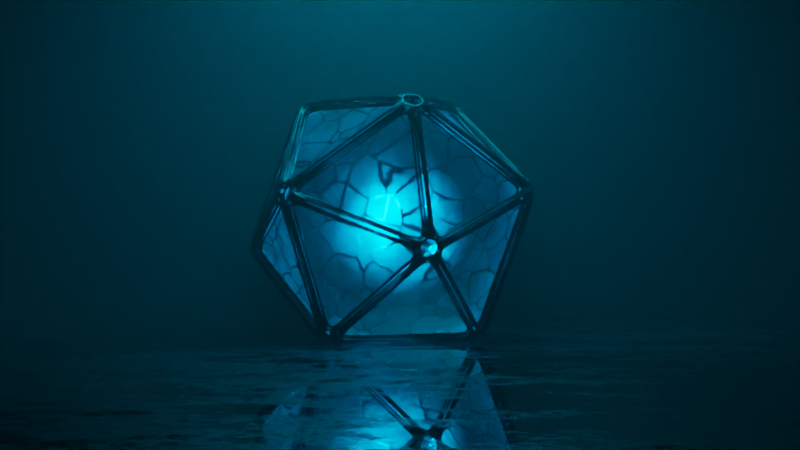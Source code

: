 # Source: pentgon.blend  (saved by Blender 2.83.18; exported with 4.5.12 LTS)
import bpy
from mathutils import Matrix  # noqa: F401  (used for matrix-valued properties, if any)

bpy.ops.wm.read_factory_settings(use_empty=True)
scene = bpy.context.scene
scene.name = 'Scene'

# ---- collections
col_collection = bpy.data.collections.new('Collection'); scene.collection.children.link(col_collection)

# ---- materials (node trees are filled in below, after node groups)
mat_material_003 = bpy.data.materials.new('Material.003')
mat_material_004 = bpy.data.materials.new('Material.004')
mat_material_001 = bpy.data.materials.new('Material.001')
mat_material_002 = bpy.data.materials.new('Material.002')
mat_material_005 = bpy.data.materials.new('Material.005')

# ---- material node trees
mat_material_003.use_nodes = True; mat_material_003.node_tree.nodes.clear()
_N = mat_material_003.node_tree.nodes; _L = mat_material_003.node_tree.links
n0 = _N.new('ShaderNodeOutputMaterial'); n0.name = 'Material Output'; n0.location = (300, 300)
n1 = _N.new('ShaderNodeBsdfPrincipled'); n1.name = 'Principled BSDF'; n1.location = (5, 278)
n1.distribution = 'GGX'
n1.subsurface_method = 'BURLEY'
n1.inputs[0].default_value = (0.0998, 0.0998, 0.0998, 1.0)
n1.inputs[1].default_value = 1.0
n1.inputs[3].default_value = 1.45
n1.inputs[27].default_value = (0.0, 0.0, 0.0, 1.0)
n1.inputs[28].default_value = 1.0
n2 = _N.new('ShaderNodeValToRGB'); n2.name = 'ColorRamp'; n2.location = (-295, 98)
while len(n2.color_ramp.elements) > 1: n2.color_ramp.elements.remove(n2.color_ramp.elements[-1])
n2.color_ramp.elements[0].position = 0.0; n2.color_ramp.elements[0].color = (0.2598, 0.2598, 0.2598, 1.0)
_e = n2.color_ramp.elements.new(1.0); _e.color = (1.0, 1.0, 1.0, 1.0)
n3 = _N.new('ShaderNodeMapping'); n3.name = 'Mapping'; n3.location = (-845, 89)
n3.width = 240
n4 = _N.new('ShaderNodeTexNoise'); n4.name = 'Musgrave Texture'; n4.location = (-555, 84)
n4.width = 150
n4.normalize = False
n4.inputs[3].default_value = 14.0
n4.inputs[4].default_value = 1.0
n5 = _N.new('ShaderNodeTexCoord'); n5.name = 'Texture Coordinate'; n5.location = (-1055, 72)
_L.new(n1.outputs[0], n0.inputs[0])
_L.new(n2.outputs[0], n1.inputs[2])
_L.new(n3.outputs[0], n4.inputs[0])
_L.new(n4.outputs[0], n2.inputs[0])
_L.new(n5.outputs[3], n3.inputs[0])
n0.is_active_output = True
mat_material_004.use_nodes = True; mat_material_004.node_tree.nodes.clear()
_N = mat_material_004.node_tree.nodes; _L = mat_material_004.node_tree.links
n0 = _N.new('ShaderNodeBsdfPrincipled'); n0.name = 'Principled BSDF'; n0.location = (10, 300)
n0.distribution = 'GGX'
n0.subsurface_method = 'BURLEY'
n0.inputs[0].default_value = (0.08813, 0.08813, 0.08813, 1.0)
n0.inputs[1].default_value = 1.0
n0.inputs[3].default_value = 1.45
n0.inputs[27].default_value = (0.0, 0.0, 0.0, 1.0)
n0.inputs[28].default_value = 1.0
n1 = _N.new('ShaderNodeOutputMaterial'); n1.name = 'Material Output'; n1.location = (300, 300)
n2 = _N.new('ShaderNodeTexNoise'); n2.name = 'Musgrave Texture'; n2.location = (-528, 100)
n2.width = 150
n2.normalize = False
n2.inputs[2].default_value = 3.0
n2.inputs[3].default_value = 14.0
n2.inputs[4].default_value = 0.933
n3 = _N.new('ShaderNodeMapping'); n3.name = 'Mapping'; n3.location = (-818, 106)
n3.width = 240
n4 = _N.new('ShaderNodeTexCoord'); n4.name = 'Texture Coordinate'; n4.location = (-1028, 89)
n5 = _N.new('ShaderNodeValToRGB'); n5.name = 'ColorRamp'; n5.location = (-298, 106)
while len(n5.color_ramp.elements) > 1: n5.color_ramp.elements.remove(n5.color_ramp.elements[-1])
n5.color_ramp.elements[0].position = 0.0; n5.color_ramp.elements[0].color = (0.0, 0.0, 0.0, 1.0)
_e = n5.color_ramp.elements.new(1.0); _e.color = (1.0, 1.0, 1.0, 1.0)
_L.new(n0.outputs[0], n1.inputs[0])
_L.new(n5.outputs[0], n0.inputs[2])
_L.new(n3.outputs[0], n2.inputs[0])
_L.new(n2.outputs[0], n5.inputs[0])
_L.new(n4.outputs[3], n3.inputs[0])
n1.is_active_output = True
mat_material_001.use_nodes = True; mat_material_001.node_tree.nodes.clear()
_N = mat_material_001.node_tree.nodes; _L = mat_material_001.node_tree.links
n0 = _N.new('ShaderNodeTexCoord'); n0.name = 'Texture Coordinate'; n0.location = (-1038, 96)
n1 = _N.new('ShaderNodeMapping'); n1.name = 'Mapping'; n1.location = (-825, 127)
n1.width = 240
n2 = _N.new('ShaderNodeTexNoise'); n2.name = 'Noise Texture'; n2.location = (-538, 105)
n2.inputs[3].default_value = 0.0
n3 = _N.new('ShaderNodeTexNoise'); n3.name = 'Musgrave Texture'; n3.location = (-539, -147)
n3.width = 150
n3.normalize = False
n3.inputs[3].default_value = 14.0
n3.inputs[4].default_value = 1.0
n4 = _N.new('ShaderNodeBsdfPrincipled'); n4.name = 'Principled BSDF'; n4.location = (644, 510)
n4.distribution = 'GGX'
n4.subsurface_method = 'BURLEY'
n4.inputs[3].default_value = 1.45
n4.inputs[18].default_value = 1.0
n4.inputs[27].default_value = (0.0, 0.0, 0.0, 1.0)
n4.inputs[28].default_value = 1.0
n5 = _N.new('ShaderNodeOutputMaterial'); n5.name = 'Material Output'; n5.location = (934, 510)
n6 = _N.new('ShaderNodeValToRGB'); n6.name = 'ColorRamp.002'; n6.location = (324, 93)
while len(n6.color_ramp.elements) > 1: n6.color_ramp.elements.remove(n6.color_ramp.elements[-1])
n6.color_ramp.elements[0].position = 0.0; n6.color_ramp.elements[0].color = (1.0, 1.0, 1.0, 1.0)
_e = n6.color_ramp.elements.new(0.7319); _e.color = (0.0, 0.0, 0.0, 1.0)
n7 = _N.new('ShaderNodeMix'); n7.name = 'Mix'; n7.location = (-318, 20)
n7.width = 126
n7.data_type = 'RGBA'
n7.inputs[0].default_value = 0.06667
n8 = _N.new('ShaderNodeTexVoronoi'); n8.name = 'Voronoi Texture'; n8.location = (-450, -463)
n8.feature = 'DISTANCE_TO_EDGE'
n9 = _N.new('ShaderNodeMapping'); n9.name = 'Mapping.001'; n9.location = (-740, -473)
n9.width = 240
n10 = _N.new('ShaderNodeTexNoise'); n10.name = 'Noise Texture.001'; n10.location = (-1188, -501)
n10.inputs[3].default_value = 16.0
n11 = _N.new('ShaderNodeMix'); n11.name = 'Mix.001'; n11.location = (-960, -542)
n11.data_type = 'RGBA'
n11.inputs[0].default_value = 0.9133
n12 = _N.new('ShaderNodeTexCoord'); n12.name = 'Texture Coordinate.001'; n12.location = (-1491, -468)
n13 = _N.new('ShaderNodeValToRGB'); n13.name = 'ColorRamp'; n13.location = (-223, -433)
while len(n13.color_ramp.elements) > 1: n13.color_ramp.elements.remove(n13.color_ramp.elements[-1])
n13.color_ramp.elements[0].position = 0.0; n13.color_ramp.elements[0].color = (1.0, 1.0, 1.0, 1.0)
_e = n13.color_ramp.elements.new(0.06159); _e.color = (0.0, 0.0, 0.0, 1.0)
n14 = _N.new('ShaderNodeMix'); n14.name = 'Mix.002'; n14.location = (119, 18)
n14.data_type = 'RGBA'
_L.new(n4.outputs[0], n5.inputs[0])
_L.new(n1.outputs[0], n2.inputs[0])
_L.new(n0.outputs[3], n1.inputs[0])
_L.new(n1.outputs[0], n3.inputs[0])
_L.new(n2.outputs[0], n7.inputs[6])
_L.new(n3.outputs[0], n7.inputs[7])
_L.new(n8.outputs[0], n13.inputs[0])
_L.new(n9.outputs[0], n8.inputs[0])
_L.new(n12.outputs[3], n10.inputs[0])
_L.new(n10.outputs[1], n11.inputs[6])
_L.new(n11.outputs[2], n9.inputs[0])
_L.new(n12.outputs[3], n11.inputs[7])
_L.new(n6.outputs[0], n4.inputs[2])
_L.new(n7.outputs[2], n14.inputs[6])
_L.new(n14.outputs[2], n6.inputs[0])
_L.new(n13.outputs[0], n14.inputs[7])
n5.is_active_output = True
mat_material_002.use_nodes = True; mat_material_002.node_tree.nodes.clear()
_N = mat_material_002.node_tree.nodes; _L = mat_material_002.node_tree.links
n0 = _N.new('ShaderNodeOutputMaterial'); n0.name = 'Material Output'; n0.location = (300, 300)
n1 = _N.new('ShaderNodeEmission'); n1.name = 'Emission'; n1.location = (10, 300)
n1.inputs[0].default_value = (0.0, 0.3201, 0.8, 1.0)
n1.inputs[1].default_value = 200.0
_L.new(n1.outputs[0], n0.inputs[0])
n0.is_active_output = True
mat_material_005.use_nodes = True; mat_material_005.node_tree.nodes.clear()
_N = mat_material_005.node_tree.nodes; _L = mat_material_005.node_tree.links
n0 = _N.new('ShaderNodeVolumePrincipled'); n0.name = 'Principled Volume'; n0.location = (10, 300)
n0.inputs[2].default_value = 0.1
n1 = _N.new('ShaderNodeOutputMaterial'); n1.name = 'Material Output'; n1.location = (300, 300)
_L.new(n0.outputs[0], n1.inputs[1])
n1.is_active_output = True

# ---- world
world_world = bpy.data.worlds.new('World'); scene.world = world_world
world_world.use_nodes = True; world_world.node_tree.nodes.clear()
_N = world_world.node_tree.nodes; _L = world_world.node_tree.links
n0 = _N.new('ShaderNodeOutputWorld'); n0.name = 'World Output'; n0.location = (300, 300)
n1 = _N.new('ShaderNodeBackground'); n1.name = 'Background'; n1.location = (10, 300)
n1.inputs[0].default_value = (0.0, 0.0, 0.0, 1.0)
_L.new(n1.outputs[0], n0.inputs[0])
n0.is_active_output = True
world_world.color = (0.05088, 0.05088, 0.05088)
world_world.use_sun_shadow = False
world_world.sun_shadow_jitter_overblur = 0.0

# ---- cameras
cam_camera = bpy.data.cameras.new('Camera')
cam_camera.lens = 100.0

# ---- lights
light_area = bpy.data.lights.new('Area', 'AREA')
light_area.color = (0.0, 0.6656, 1.0)
light_area.transmission_factor = 0.0
light_area.energy = 471.2
light_area.shadow_soft_size = 2.0
light_area.shadow_maximum_resolution = 0.006
light_area.use_absolute_resolution = True
light_area.size = 2.0
light_area.size_y = 1.0

# ---- meshes
me_icosphere = bpy.data.meshes.new('Icosphere')
me_icosphere.from_pydata([(0.0, 0.0, -1.0), (0.7236, -0.5257, -0.4472), (-0.2764, -0.8506, -0.4472), (-0.8944, 0.0, -0.4472), (-0.2764, 0.8506, -0.4472), (0.7236, 0.5257, -0.4472), (0.2764, -0.8506, 0.4472), (-0.7236, -0.5257, 0.4472), (-0.7236, 0.5257, 0.4472), (0.2764, 0.8506, 0.4472), (0.8944, 0.0, 0.4472), (0.0, 0.0, 1.0)], [], [(0, 1, 2), (1, 0, 5), (0, 2, 3), (0, 3, 4), (0, 4, 5), (1, 5, 10), (2, 1, 6), (3, 2, 7), (4, 3, 8), (5, 4, 9), (1, 10, 6), (2, 6, 7), (3, 7, 8), (4, 8, 9), (5, 9, 10), (6, 10, 11), (7, 6, 11), (8, 7, 11), (9, 8, 11), (10, 9, 11)])
me_icosphere.polygons.foreach_set('use_smooth', [True] * 20)
_uv = me_icosphere.uv_layers.new(name='UVMap')
_uv.uv.foreach_set('vector', [0.8182, 0.0, 0.7273, 0.1575, 0.9091, 0.1575, 0.7273, 0.1575, 0.6364, 0.0, 0.5455, 0.1575, 0.09091, 0.0, 0.0, 0.1575, 0.1818, 0.1575, 0.2727, 0.0, 0.1818, 0.1575, 0.3636, 0.1575, 0.4545, 0.0, 0.3636, 0.1575, 0.5455, 0.1575, 0.7273, 0.1575, 0.5455, 0.1575, 0.6364, 0.3149, 0.9091, 0.1575, 0.7273, 0.1575, 0.8182, 0.3149, 0.1818, 0.1575, 0.0, 0.1575, 0.09091, 0.3149, 0.3636, 0.1575, 0.1818, 0.1575, 0.2727, 0.3149, 0.5455, 0.1575, 0.3636, 0.1575, 0.4545, 0.3149, 0.7273, 0.1575, 0.6364, 0.3149, 0.8182, 0.3149, 0.9091, 0.1575, 0.8182, 0.3149, 1.0, 0.3149, 0.1818, 0.1575, 0.09091, 0.3149, 0.2727, 0.3149, 0.3636, 0.1575, 0.2727, 0.3149, 0.4545, 0.3149, 0.5455, 0.1575, 0.4545, 0.3149, 0.6364, 0.3149, 0.8182, 0.3149, 0.6364, 0.3149, 0.7273, 0.4724, 1.0, 0.3149, 0.8182, 0.3149, 0.9091, 0.4724, 0.2727, 0.3149, 0.09091, 0.3149, 0.1818, 0.4724, 0.4545, 0.3149, 0.2727, 0.3149, 0.3636, 0.4724, 0.6364, 0.3149, 0.4545, 0.3149, 0.5455, 0.4724])
me_icosphere.materials.append(mat_material_003)
me_icosphere.use_remesh_fix_poles = True
me_icosphere.use_remesh_preserve_attributes = False
me_icosphere.use_mirror_vertex_groups = False
me_icosphere.update()
me_plane = bpy.data.meshes.new('Plane')
me_plane.from_pydata([(-1.0, -1.0, 0.0), (1.0, -1.0, 0.0), (-1.0, 1.0, 0.0), (1.0, 1.0, 0.0)], [], [(0, 1, 3, 2)])
_uv = me_plane.uv_layers.new(name='UVMap')
_uv.uv.foreach_set('vector', [0.0, 0.0, 1.0, 0.0, 1.0, 1.0, 0.0, 1.0])
me_plane.materials.append(mat_material_004)
me_plane.use_remesh_fix_poles = True
me_plane.use_remesh_preserve_attributes = False
me_plane.use_mirror_vertex_groups = False
me_plane.update()
me_icosphere_001 = bpy.data.meshes.new('Icosphere.001')
me_icosphere_001.from_pydata([(0.0, 0.0, -1.0), (0.7236, -0.5257, -0.4472), (-0.2764, -0.8506, -0.4472), (-0.8944, 0.0, -0.4472), (-0.2764, 0.8506, -0.4472), (0.7236, 0.5257, -0.4472), (0.2764, -0.8506, 0.4472), (-0.7236, -0.5257, 0.4472), (-0.7236, 0.5257, 0.4472), (0.2764, 0.8506, 0.4472), (0.8944, 0.0, 0.4472), (0.0, 0.0, 1.0)], [], [(0, 1, 2), (1, 0, 5), (0, 2, 3), (0, 3, 4), (0, 4, 5), (1, 5, 10), (2, 1, 6), (3, 2, 7), (4, 3, 8), (5, 4, 9), (1, 10, 6), (2, 6, 7), (3, 7, 8), (4, 8, 9), (5, 9, 10), (6, 10, 11), (7, 6, 11), (8, 7, 11), (9, 8, 11), (10, 9, 11)])
_uv = me_icosphere_001.uv_layers.new(name='UVMap')
_uv.uv.foreach_set('vector', [0.8182, 0.0, 0.7273, 0.1575, 0.9091, 0.1575, 0.7273, 0.1575, 0.6364, 0.0, 0.5455, 0.1575, 0.09091, 0.0, 0.0, 0.1575, 0.1818, 0.1575, 0.2727, 0.0, 0.1818, 0.1575, 0.3636, 0.1575, 0.4545, 0.0, 0.3636, 0.1575, 0.5455, 0.1575, 0.7273, 0.1575, 0.5455, 0.1575, 0.6364, 0.3149, 0.9091, 0.1575, 0.7273, 0.1575, 0.8182, 0.3149, 0.1818, 0.1575, 0.0, 0.1575, 0.09091, 0.3149, 0.3636, 0.1575, 0.1818, 0.1575, 0.2727, 0.3149, 0.5455, 0.1575, 0.3636, 0.1575, 0.4545, 0.3149, 0.7273, 0.1575, 0.6364, 0.3149, 0.8182, 0.3149, 0.9091, 0.1575, 0.8182, 0.3149, 1.0, 0.3149, 0.1818, 0.1575, 0.09091, 0.3149, 0.2727, 0.3149, 0.3636, 0.1575, 0.2727, 0.3149, 0.4545, 0.3149, 0.5455, 0.1575, 0.4545, 0.3149, 0.6364, 0.3149, 0.8182, 0.3149, 0.6364, 0.3149, 0.7273, 0.4724, 1.0, 0.3149, 0.8182, 0.3149, 0.9091, 0.4724, 0.2727, 0.3149, 0.09091, 0.3149, 0.1818, 0.4724, 0.4545, 0.3149, 0.2727, 0.3149, 0.3636, 0.4724, 0.6364, 0.3149, 0.4545, 0.3149, 0.5455, 0.4724])
me_icosphere_001.materials.append(mat_material_001)
me_icosphere_001.use_remesh_fix_poles = True
me_icosphere_001.use_remesh_preserve_attributes = False
me_icosphere_001.use_mirror_vertex_groups = False
me_icosphere_001.update()
me_icosphere_002 = bpy.data.meshes.new('Icosphere.002')
me_icosphere_002.from_pydata([(0.0, 0.0, -1.0), (0.7236, -0.5257, -0.4472), (-0.2764, -0.8506, -0.4472), (-0.8944, 0.0, -0.4472), (-0.2764, 0.8506, -0.4472), (0.7236, 0.5257, -0.4472), (0.2764, -0.8506, 0.4472), (-0.7236, -0.5257, 0.4472), (-0.7236, 0.5257, 0.4472), (0.2764, 0.8506, 0.4472), (0.8944, 0.0, 0.4472), (0.0, 0.0, 1.0)], [], [(0, 1, 2), (1, 0, 5), (0, 2, 3), (0, 3, 4), (0, 4, 5), (1, 5, 10), (2, 1, 6), (3, 2, 7), (4, 3, 8), (5, 4, 9), (1, 10, 6), (2, 6, 7), (3, 7, 8), (4, 8, 9), (5, 9, 10), (6, 10, 11), (7, 6, 11), (8, 7, 11), (9, 8, 11), (10, 9, 11)])
_uv = me_icosphere_002.uv_layers.new(name='UVMap')
_uv.uv.foreach_set('vector', [0.8182, 0.0, 0.7273, 0.1575, 0.9091, 0.1575, 0.7273, 0.1575, 0.6364, 0.0, 0.5455, 0.1575, 0.09091, 0.0, 0.0, 0.1575, 0.1818, 0.1575, 0.2727, 0.0, 0.1818, 0.1575, 0.3636, 0.1575, 0.4545, 0.0, 0.3636, 0.1575, 0.5455, 0.1575, 0.7273, 0.1575, 0.5455, 0.1575, 0.6364, 0.3149, 0.9091, 0.1575, 0.7273, 0.1575, 0.8182, 0.3149, 0.1818, 0.1575, 0.0, 0.1575, 0.09091, 0.3149, 0.3636, 0.1575, 0.1818, 0.1575, 0.2727, 0.3149, 0.5455, 0.1575, 0.3636, 0.1575, 0.4545, 0.3149, 0.7273, 0.1575, 0.6364, 0.3149, 0.8182, 0.3149, 0.9091, 0.1575, 0.8182, 0.3149, 1.0, 0.3149, 0.1818, 0.1575, 0.09091, 0.3149, 0.2727, 0.3149, 0.3636, 0.1575, 0.2727, 0.3149, 0.4545, 0.3149, 0.5455, 0.1575, 0.4545, 0.3149, 0.6364, 0.3149, 0.8182, 0.3149, 0.6364, 0.3149, 0.7273, 0.4724, 1.0, 0.3149, 0.8182, 0.3149, 0.9091, 0.4724, 0.2727, 0.3149, 0.09091, 0.3149, 0.1818, 0.4724, 0.4545, 0.3149, 0.2727, 0.3149, 0.3636, 0.4724, 0.6364, 0.3149, 0.4545, 0.3149, 0.5455, 0.4724])
me_icosphere_002.materials.append(mat_material_002)
me_icosphere_002.use_remesh_fix_poles = True
me_icosphere_002.use_remesh_preserve_attributes = False
me_icosphere_002.use_mirror_vertex_groups = False
me_icosphere_002.update()
me_cube_001 = bpy.data.meshes.new('Cube.001')
me_cube_001.from_pydata([(-9.0, -9.0, -9.0), (-9.0, -9.0, 9.0), (-9.0, 9.0, -9.0), (-9.0, 9.0, 9.0), (9.0, -9.0, -9.0), (9.0, -9.0, 9.0), (9.0, 9.0, -9.0), (9.0, 9.0, 9.0)], [], [(0, 1, 3, 2), (2, 3, 7, 6), (6, 7, 5, 4), (4, 5, 1, 0), (2, 6, 4, 0), (7, 3, 1, 5)])
_uv = me_cube_001.uv_layers.new(name='UVMap')
_uv.uv.foreach_set('vector', [0.375, 0.0, 0.625, 0.0, 0.625, 0.25, 0.375, 0.25, 0.375, 0.25, 0.625, 0.25, 0.625, 0.5, 0.375, 0.5, 0.375, 0.5, 0.625, 0.5, 0.625, 0.75, 0.375, 0.75, 0.375, 0.75, 0.625, 0.75, 0.625, 1.0, 0.375, 1.0, 0.125, 0.5, 0.375, 0.5, 0.375, 0.75, 0.125, 0.75, 0.625, 0.5, 0.875, 0.5, 0.875, 0.75, 0.625, 0.75])
me_cube_001.materials.append(mat_material_005)
me_cube_001.use_remesh_fix_poles = True
me_cube_001.use_remesh_preserve_attributes = False
me_cube_001.use_mirror_vertex_groups = False
me_cube_001.update()

# ---- objects
ob_icosphere_wireframe = bpy.data.objects.new('Icosphere wireframe', me_icosphere)
ob_plane = bpy.data.objects.new('Plane', me_plane)
ob_icosphere_shell = bpy.data.objects.new('Icosphere shell', me_icosphere_001)
ob_icosphere_core = bpy.data.objects.new('Icosphere core', me_icosphere_002)
ob_cube = bpy.data.objects.new('Cube', me_cube_001)
ob_area = bpy.data.objects.new('Area', light_area)
ob_camera = bpy.data.objects.new('Camera', cam_camera)

# ---- transforms, parenting, visibility, modifiers, constraints
ob_icosphere_wireframe.location = (0.0, 0.0, 0.8013)
ob_icosphere_wireframe.rotation_euler = (-0.6389, 0.1914, -0.008371)
ob_icosphere_wireframe.lineart.crease_threshold = 0.0
_m = ob_icosphere_wireframe.modifiers.new('Wireframe', 'WIREFRAME')
_m.thickness = 0.108
_m = ob_icosphere_wireframe.modifiers.new('Bevel', 'BEVEL')
_m.width = 0.2
_m.width_pct = 0.2
_m.limit_method = 'NONE'
_m = ob_icosphere_wireframe.modifiers.new('Wireframe.001', 'WIREFRAME')
_m.thickness = 0.017
_m = ob_icosphere_wireframe.modifiers.new('Subdivision', 'SUBSURF')
_m.uv_smooth = 'PRESERVE_CORNERS'
ob_plane.location = (0.0, 0.0, 0.0)
ob_plane.scale = (20.42, 20.42, 20.42)
ob_plane.lineart.crease_threshold = 0.0
ob_icosphere_shell.location = (0.0, 0.0, 0.8013)
ob_icosphere_shell.rotation_euler = (-0.6389, 0.1914, -0.008371)
ob_icosphere_shell.scale = (0.9493, 0.9493, 0.9493)
ob_icosphere_shell.lineart.crease_threshold = 0.0
ob_icosphere_core.location = (0.0, 0.0, 0.8013)
ob_icosphere_core.rotation_euler = (-0.6389, 0.1914, -0.008371)
ob_icosphere_core.scale = (0.1101, 0.1101, 0.1101)
ob_icosphere_core.lineart.crease_threshold = 0.0
ob_cube.location = (0.0, 0.0, 0.0)
ob_cube.scale = (1.751, 1.751, 1.751)
ob_cube.lineart.crease_threshold = 0.0
ob_area.location = (0.0, 0.0, 3.459)
ob_area.lineart.crease_threshold = 0.0
ob_camera.location = (-15.02, -0.06277, 0.7709)
ob_camera.rotation_euler = (1.571, -0.0, -1.571)
ob_camera.lineart.crease_threshold = 0.0

# ---- collection membership
col_collection.objects.link(ob_icosphere_wireframe)
col_collection.objects.link(ob_plane)
col_collection.objects.link(ob_icosphere_shell)
col_collection.objects.link(ob_icosphere_core)
col_collection.objects.link(ob_cube)
col_collection.objects.link(ob_area)
col_collection.objects.link(ob_camera)

# ---- scene / render settings (as saved in the file)
scene.camera = ob_camera
scene.frame_start = 1; scene.frame_end = 120; scene.frame_set(0)
scene.render.engine = 'CYCLES'
scene.render.image_settings.file_format = 'FFMPEG'
scene.render.image_settings.color_mode = 'RGB'
scene.render.image_settings.compression = 0
scene.render.use_motion_blur = True
scene.render.use_overwrite = False
scene.cycles.samples = 300
scene.cycles.sampling_pattern = 'TABULATED_SOBOL'
scene.cycles.use_light_tree = False
scene.view_settings.view_transform = 'Filmic'
scene.view_settings.gamma = 0.8561
bpy.context.view_layer.update()
